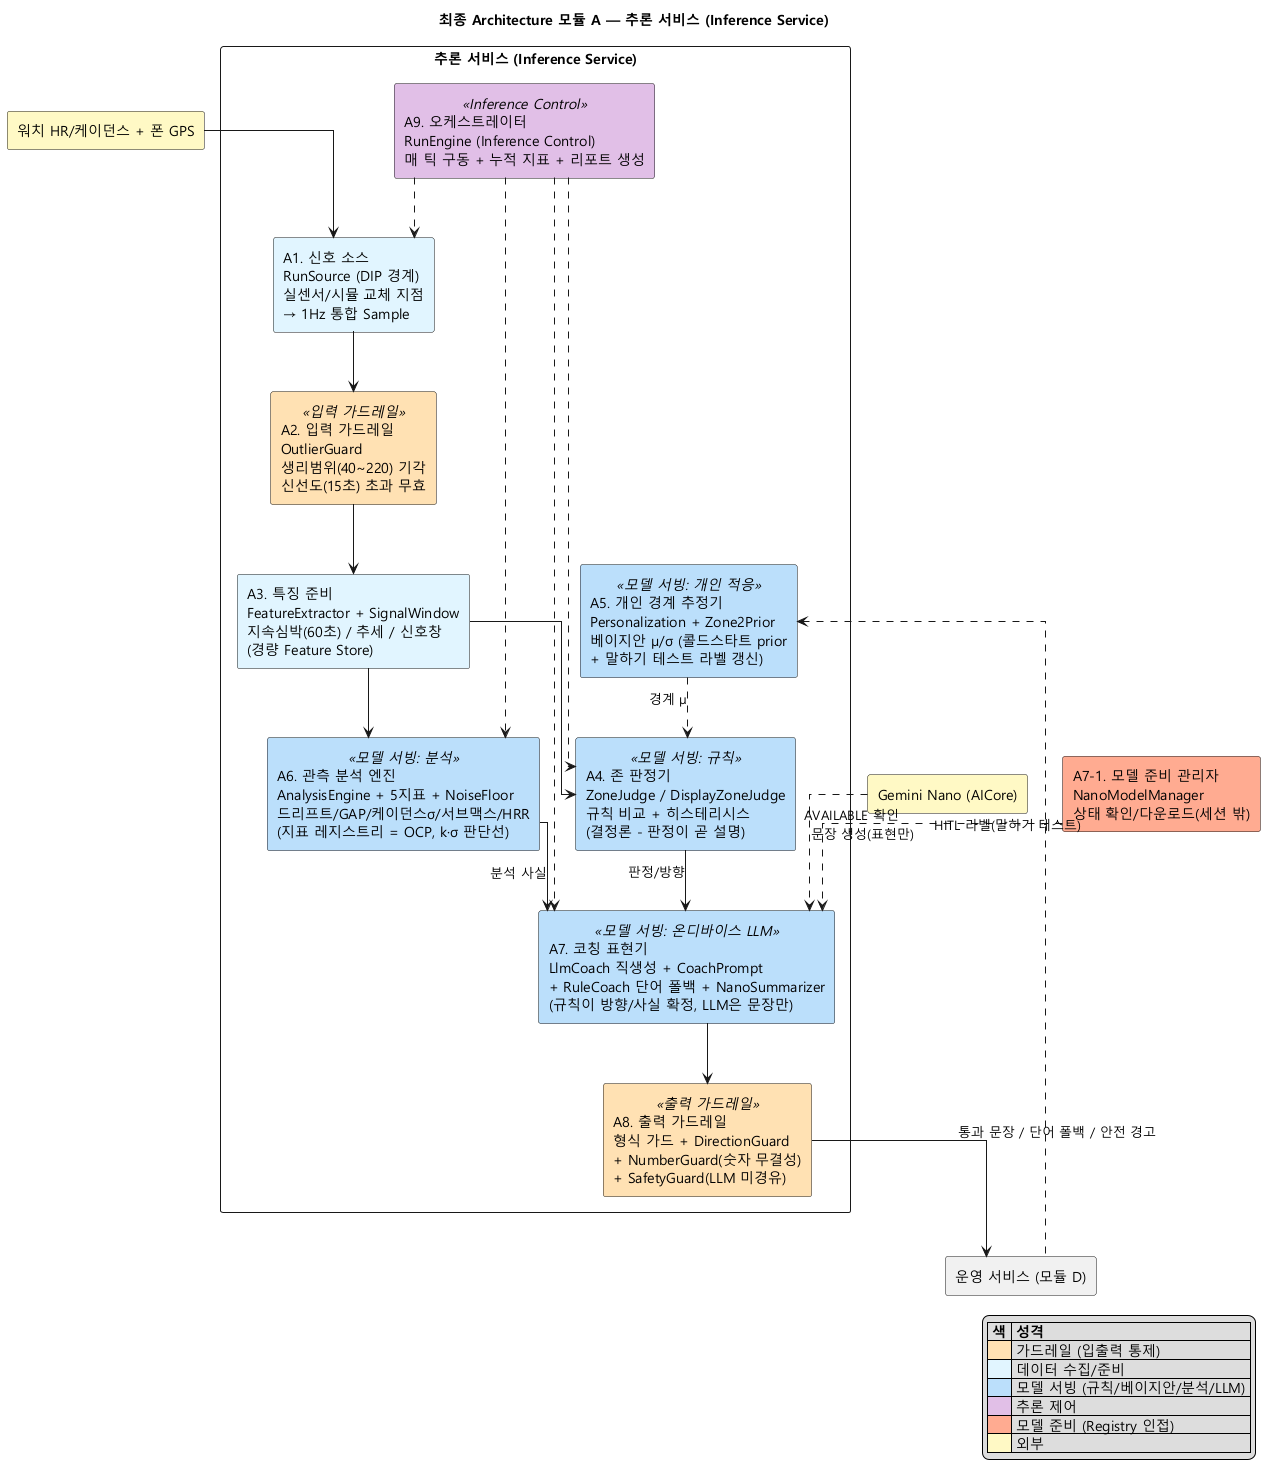

The diagram above was rendered by PlantUML. Its source (embedded in the PNG):
@startuml
title 최종 Architecture 모듈 A — 추론 서비스 (Inference Service)
skinparam defaultFontName "Malgun Gothic"
skinparam componentStyle rectangle
skinparam shadowing false
skinparam packageStyle rectangle
skinparam linetype ortho

component "워치 HR/케이던스 + 폰 GPS" as Sensors #FFF9C4
component "Gemini Nano (AICore)" as Nano #FFF9C4

package "추론 서비스 (Inference Service)" {
  component "A1. 신호 소스\nRunSource (DIP 경계)\n실센서/시뮬 교체 지점\n→ 1Hz 통합 Sample" as A1 #E1F5FE
  component "A2. 입력 가드레일\nOutlierGuard\n생리범위(40~220) 기각\n신선도(15초) 초과 무효" <<입력 가드레일>> as A2 #FFE0B2
  component "A3. 특징 준비\nFeatureExtractor + SignalWindow\n지속심박(60초) / 추세 / 신호창\n(경량 Feature Store)" as A3 #E1F5FE
  component "A4. 존 판정기\nZoneJudge / DisplayZoneJudge\n규칙 비교 + 히스테리시스\n(결정론 - 판정이 곧 설명)" <<모델 서빙: 규칙>> as A4 #BBDEFB
  component "A5. 개인 경계 추정기\nPersonalization + Zone2Prior\n베이지안 μ/σ (콜드스타트 prior\n+ 말하기 테스트 라벨 갱신)" <<모델 서빙: 개인 적응>> as A5 #BBDEFB
  component "A6. 관측 분석 엔진\nAnalysisEngine + 5지표 + NoiseFloor\n드리프트/GAP/케이던스σ/서브맥스/HRR\n(지표 레지스트리 = OCP, k·σ 판단선)" <<모델 서빙: 분석>> as A6 #BBDEFB
  component "A7. 코칭 표현기\nLlmCoach 직생성 + CoachPrompt\n+ RuleCoach 단어 폴백 + NanoSummarizer\n(규칙이 방향/사실 확정, LLM은 문장만)" <<모델 서빙: 온디바이스 LLM>> as A7 #BBDEFB
  component "A8. 출력 가드레일\n형식 가드 + DirectionGuard\n+ NumberGuard(숫자 무결성)\n+ SafetyGuard(LLM 미경유)" <<출력 가드레일>> as A8 #FFE0B2
  component "A9. 오케스트레이터\nRunEngine (Inference Control)\n매 틱 구동 + 누적 지표 + 리포트 생성" <<Inference Control>> as A9 #E1BEE7

  A1 --> A2
  A2 --> A3
  A3 --> A4
  A3 --> A6
  A5 ..> A4 : 경계 μ
  A4 --> A7 : 판정/방향
  A6 --> A7 : 분석 사실
  A7 --> A8
  A9 ..> A1
  A9 ..> A4
  A9 ..> A6
  A9 ..> A7
}

component "A7-1. 모델 준비 관리자\nNanoModelManager\n상태 확인/다운로드(세션 밖)" as A71 #FFAB91

Sensors --> A1
Nano ..> A7 : 문장 생성(표현만)
A71 ..> A7 : AVAILABLE 확인
A8 --> [운영 서비스 (모듈 D)] : 통과 문장 / 단어 폴백 / 안전 경고
A5 <.. [운영 서비스 (모듈 D)] : HITL 라벨(말하기 테스트)

legend right
|= 색 |= 성격 |
|<#FFE0B2>| 가드레일 (입출력 통제) |
|<#E1F5FE>| 데이터 수집/준비 |
|<#BBDEFB>| 모델 서빙 (규칙/베이지안/분석/LLM) |
|<#E1BEE7>| 추론 제어 |
|<#FFAB91>| 모델 준비 (Registry 인접) |
|<#FFF9C4>| 외부 |
endlegend
@enduml